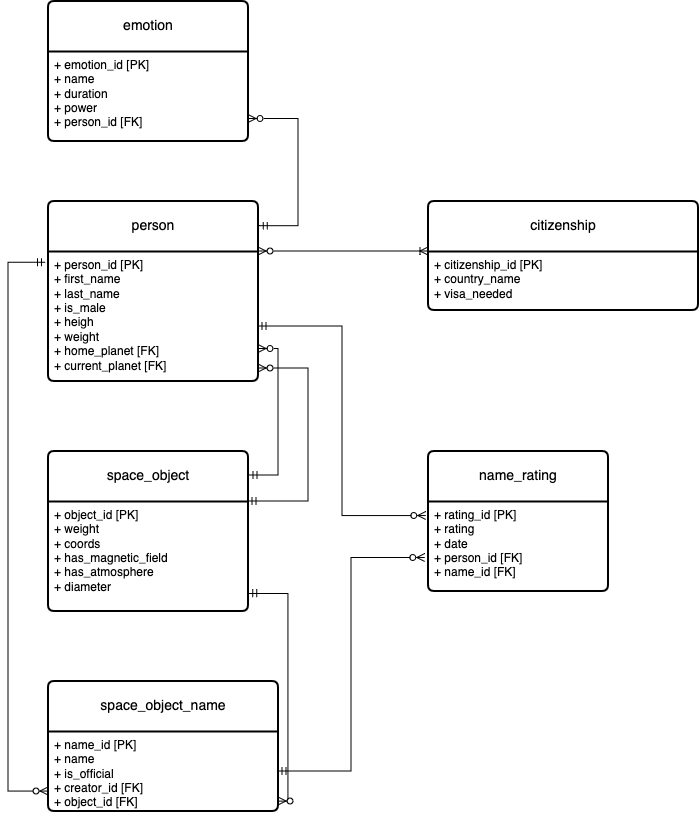

The diagram above was exported from draw.io. Its source (the exported page's mxGraphModel, read from the mxfile embedded in the PNG):
<mxGraphModel dx="769" dy="797" grid="1" gridSize="10" guides="1" tooltips="1" connect="1" arrows="1" fold="1" page="1" pageScale="1" pageWidth="850" pageHeight="1100" math="0" shadow="0" extFonts="Permanent Marker^https://fonts.googleapis.com/css?family=Permanent+Marker">
  <root>
    <mxCell id="0" />
    <mxCell id="1" parent="0" />
    <mxCell id="bSStSgqiENS62Mbkwa0x-56" value="person" style="swimlane;childLayout=stackLayout;horizontal=1;startSize=50;horizontalStack=0;rounded=1;fontSize=14;fontStyle=0;strokeWidth=2;resizeParent=0;resizeLast=1;shadow=0;dashed=0;align=center;arcSize=4;whiteSpace=wrap;html=1;" parent="1" vertex="1">
      <mxGeometry x="70" y="320" width="210" height="180" as="geometry" />
    </mxCell>
    <mxCell id="bSStSgqiENS62Mbkwa0x-57" value="+ person_id [PK]&lt;br&gt;+ first_name&lt;br&gt;+ last_name&lt;br&gt;+ is_male&lt;br&gt;+ heigh&lt;br&gt;+ weight&lt;br&gt;+ home_planet [FK]&lt;br&gt;+ current_planet [FK]" style="align=left;strokeColor=none;fillColor=none;spacingLeft=4;fontSize=12;verticalAlign=top;resizable=0;rotatable=0;part=1;html=1;" parent="bSStSgqiENS62Mbkwa0x-56" vertex="1">
      <mxGeometry y="50" width="210" height="130" as="geometry" />
    </mxCell>
    <mxCell id="bSStSgqiENS62Mbkwa0x-59" value="citizenship" style="swimlane;childLayout=stackLayout;horizontal=1;startSize=50;horizontalStack=0;rounded=1;fontSize=14;fontStyle=0;strokeWidth=2;resizeParent=0;resizeLast=1;shadow=0;dashed=0;align=center;arcSize=4;whiteSpace=wrap;html=1;" parent="1" vertex="1">
      <mxGeometry x="450" y="320" width="270" height="109" as="geometry" />
    </mxCell>
    <mxCell id="bSStSgqiENS62Mbkwa0x-60" value="+ citizenship_id [PK]&lt;br&gt;+ country_name &lt;br&gt;+ visa_needed" style="align=left;strokeColor=none;fillColor=none;spacingLeft=4;fontSize=12;verticalAlign=top;resizable=0;rotatable=0;part=1;html=1;" parent="bSStSgqiENS62Mbkwa0x-59" vertex="1">
      <mxGeometry y="50" width="270" height="59" as="geometry" />
    </mxCell>
    <mxCell id="okqxaherTilbLfWG_zuH-2" style="edgeStyle=orthogonalEdgeStyle;rounded=0;orthogonalLoop=1;jettySize=auto;html=1;exitX=0.5;exitY=1;exitDx=0;exitDy=0;" parent="bSStSgqiENS62Mbkwa0x-59" source="bSStSgqiENS62Mbkwa0x-60" target="bSStSgqiENS62Mbkwa0x-60" edge="1">
      <mxGeometry relative="1" as="geometry" />
    </mxCell>
    <mxCell id="bSStSgqiENS62Mbkwa0x-64" value="space_object" style="swimlane;childLayout=stackLayout;horizontal=1;startSize=50;horizontalStack=0;rounded=1;fontSize=14;fontStyle=0;strokeWidth=2;resizeParent=0;resizeLast=1;shadow=0;dashed=0;align=center;arcSize=4;whiteSpace=wrap;html=1;" parent="1" vertex="1">
      <mxGeometry x="70" y="570" width="200" height="160" as="geometry" />
    </mxCell>
    <mxCell id="bSStSgqiENS62Mbkwa0x-65" value="+ object_id [PK]&lt;br&gt;+ weight&lt;br&gt;+ coords&lt;br&gt;+ has_magnetic_field&lt;br&gt;+ has_atmosphere&lt;br&gt;+ diameter" style="align=left;strokeColor=none;fillColor=none;spacingLeft=4;fontSize=12;verticalAlign=top;resizable=0;rotatable=0;part=1;html=1;" parent="bSStSgqiENS62Mbkwa0x-64" vertex="1">
      <mxGeometry y="50" width="200" height="110" as="geometry" />
    </mxCell>
    <mxCell id="bSStSgqiENS62Mbkwa0x-71" value="space_object_name" style="swimlane;childLayout=stackLayout;horizontal=1;startSize=50;horizontalStack=0;rounded=1;fontSize=14;fontStyle=0;strokeWidth=2;resizeParent=0;resizeLast=1;shadow=0;dashed=0;align=center;arcSize=4;whiteSpace=wrap;html=1;" parent="1" vertex="1">
      <mxGeometry x="70" y="800" width="230" height="130" as="geometry" />
    </mxCell>
    <mxCell id="bSStSgqiENS62Mbkwa0x-72" value="+ name_id [PK]&lt;br&gt;+ name&lt;br&gt;+ is_official&lt;br&gt;+ creator_id [FK]&lt;br&gt;+ object_id [FK]&lt;br&gt;&lt;div&gt;&lt;br&gt;&lt;/div&gt;" style="align=left;strokeColor=none;fillColor=none;spacingLeft=4;fontSize=12;verticalAlign=top;resizable=0;rotatable=0;part=1;html=1;" parent="bSStSgqiENS62Mbkwa0x-71" vertex="1">
      <mxGeometry y="50" width="230" height="80" as="geometry" />
    </mxCell>
    <mxCell id="bSStSgqiENS62Mbkwa0x-73" value="emotion" style="swimlane;childLayout=stackLayout;horizontal=1;startSize=50;horizontalStack=0;rounded=1;fontSize=14;fontStyle=0;strokeWidth=2;resizeParent=0;resizeLast=1;shadow=0;dashed=0;align=center;arcSize=4;whiteSpace=wrap;html=1;" parent="1" vertex="1">
      <mxGeometry x="70" y="120" width="200" height="140" as="geometry" />
    </mxCell>
    <mxCell id="bSStSgqiENS62Mbkwa0x-74" value="+ emotion_id [PK]&lt;br&gt;+ name&lt;br&gt;+ duration&lt;br&gt;+ power&lt;br&gt;+ person_id [FK]" style="align=left;strokeColor=none;fillColor=none;spacingLeft=4;fontSize=12;verticalAlign=top;resizable=0;rotatable=0;part=1;html=1;" parent="bSStSgqiENS62Mbkwa0x-73" vertex="1">
      <mxGeometry y="50" width="200" height="90" as="geometry" />
    </mxCell>
    <mxCell id="bSStSgqiENS62Mbkwa0x-77" value="name_rating" style="swimlane;childLayout=stackLayout;horizontal=1;startSize=50;horizontalStack=0;rounded=1;fontSize=14;fontStyle=0;strokeWidth=2;resizeParent=0;resizeLast=1;shadow=0;dashed=0;align=center;arcSize=4;whiteSpace=wrap;html=1;" parent="1" vertex="1">
      <mxGeometry x="450" y="570" width="180" height="140" as="geometry" />
    </mxCell>
    <mxCell id="bSStSgqiENS62Mbkwa0x-78" value="+ rating_id [PK]&lt;br&gt;+ rating&lt;br&gt;+ date&lt;br&gt;+ person_id [FK]&lt;br&gt;+ name_id [FK]" style="align=left;strokeColor=none;fillColor=none;spacingLeft=4;fontSize=12;verticalAlign=top;resizable=0;rotatable=0;part=1;html=1;" parent="bSStSgqiENS62Mbkwa0x-77" vertex="1">
      <mxGeometry y="50" width="180" height="90" as="geometry" />
    </mxCell>
    <mxCell id="okqxaherTilbLfWG_zuH-3" value="" style="edgeStyle=entityRelationEdgeStyle;fontSize=12;html=1;endArrow=ERoneToMany;startArrow=ERzeroToMany;rounded=0;exitX=1;exitY=0;exitDx=0;exitDy=0;entryX=0;entryY=0;entryDx=0;entryDy=0;" parent="1" source="bSStSgqiENS62Mbkwa0x-57" target="bSStSgqiENS62Mbkwa0x-60" edge="1">
      <mxGeometry width="100" height="100" relative="1" as="geometry">
        <mxPoint x="440" y="680" as="sourcePoint" />
        <mxPoint x="540" y="580" as="targetPoint" />
      </mxGeometry>
    </mxCell>
    <mxCell id="okqxaherTilbLfWG_zuH-4" value="" style="edgeStyle=elbowEdgeStyle;fontSize=12;html=1;endArrow=ERzeroToMany;startArrow=ERmandOne;rounded=0;exitX=1.006;exitY=0.137;exitDx=0;exitDy=0;entryX=1;entryY=0.75;entryDx=0;entryDy=0;exitPerimeter=0;" parent="1" source="bSStSgqiENS62Mbkwa0x-56" target="bSStSgqiENS62Mbkwa0x-74" edge="1">
      <mxGeometry width="100" height="100" relative="1" as="geometry">
        <mxPoint x="440" y="420" as="sourcePoint" />
        <mxPoint x="540" y="320" as="targetPoint" />
        <Array as="points">
          <mxPoint x="320" y="230" />
        </Array>
      </mxGeometry>
    </mxCell>
    <mxCell id="okqxaherTilbLfWG_zuH-5" value="" style="edgeStyle=elbowEdgeStyle;fontSize=12;html=1;endArrow=ERzeroToMany;startArrow=ERmandOne;rounded=0;entryX=1;entryY=0.75;entryDx=0;entryDy=0;exitX=1.005;exitY=0.15;exitDx=0;exitDy=0;exitPerimeter=0;" parent="1" source="bSStSgqiENS62Mbkwa0x-64" target="bSStSgqiENS62Mbkwa0x-57" edge="1">
      <mxGeometry width="100" height="100" relative="1" as="geometry">
        <mxPoint x="440" y="610" as="sourcePoint" />
        <mxPoint x="540" y="510" as="targetPoint" />
        <Array as="points">
          <mxPoint x="300" y="540" />
        </Array>
      </mxGeometry>
    </mxCell>
    <mxCell id="okqxaherTilbLfWG_zuH-6" value="" style="edgeStyle=elbowEdgeStyle;fontSize=12;html=1;endArrow=ERzeroToMany;startArrow=ERmandOne;rounded=0;exitX=1;exitY=0;exitDx=0;exitDy=0;" parent="1" source="bSStSgqiENS62Mbkwa0x-65" edge="1">
      <mxGeometry width="100" height="100" relative="1" as="geometry">
        <mxPoint x="385.8" y="613.11" as="sourcePoint" />
        <mxPoint x="280" y="487" as="targetPoint" />
        <Array as="points">
          <mxPoint x="330" y="560" />
        </Array>
      </mxGeometry>
    </mxCell>
    <mxCell id="okqxaherTilbLfWG_zuH-8" value="" style="edgeStyle=elbowEdgeStyle;fontSize=12;html=1;endArrow=ERzeroToMany;startArrow=ERmandOne;rounded=0;exitX=1.004;exitY=0.84;exitDx=0;exitDy=0;exitPerimeter=0;entryX=1;entryY=0.875;entryDx=0;entryDy=0;entryPerimeter=0;" parent="1" source="bSStSgqiENS62Mbkwa0x-65" target="bSStSgqiENS62Mbkwa0x-72" edge="1">
      <mxGeometry width="100" height="100" relative="1" as="geometry">
        <mxPoint x="410" y="800" as="sourcePoint" />
        <mxPoint x="510" y="700" as="targetPoint" />
        <Array as="points">
          <mxPoint x="310" y="850" />
        </Array>
      </mxGeometry>
    </mxCell>
    <mxCell id="okqxaherTilbLfWG_zuH-9" value="" style="edgeStyle=elbowEdgeStyle;fontSize=12;html=1;endArrow=ERzeroToMany;startArrow=ERmandOne;rounded=0;entryX=-0.018;entryY=0.628;entryDx=0;entryDy=0;entryPerimeter=0;exitX=1;exitY=0.5;exitDx=0;exitDy=0;" parent="1" source="bSStSgqiENS62Mbkwa0x-72" target="bSStSgqiENS62Mbkwa0x-78" edge="1">
      <mxGeometry width="100" height="100" relative="1" as="geometry">
        <mxPoint x="410" y="800" as="sourcePoint" />
        <mxPoint x="510" y="700" as="targetPoint" />
      </mxGeometry>
    </mxCell>
    <mxCell id="okqxaherTilbLfWG_zuH-10" value="" style="edgeStyle=elbowEdgeStyle;fontSize=12;html=1;endArrow=ERzeroToMany;startArrow=ERmandOne;rounded=0;entryX=-0.012;entryY=0.162;entryDx=0;entryDy=0;entryPerimeter=0;" parent="1" target="bSStSgqiENS62Mbkwa0x-78" edge="1">
      <mxGeometry width="100" height="100" relative="1" as="geometry">
        <mxPoint x="280" y="445" as="sourcePoint" />
        <mxPoint x="520" y="720" as="targetPoint" />
      </mxGeometry>
    </mxCell>
    <mxCell id="okqxaherTilbLfWG_zuH-11" value="" style="edgeStyle=elbowEdgeStyle;fontSize=12;html=1;endArrow=ERzeroToMany;startArrow=ERmandOne;rounded=0;exitX=-0.012;exitY=0.086;exitDx=0;exitDy=0;entryX=0;entryY=0.75;entryDx=0;entryDy=0;exitPerimeter=0;" parent="1" source="bSStSgqiENS62Mbkwa0x-57" target="bSStSgqiENS62Mbkwa0x-72" edge="1">
      <mxGeometry width="100" height="100" relative="1" as="geometry">
        <mxPoint x="430" y="760" as="sourcePoint" />
        <mxPoint x="70" y="710" as="targetPoint" />
        <Array as="points">
          <mxPoint x="30" y="750" />
        </Array>
      </mxGeometry>
    </mxCell>
  </root>
</mxGraphModel>